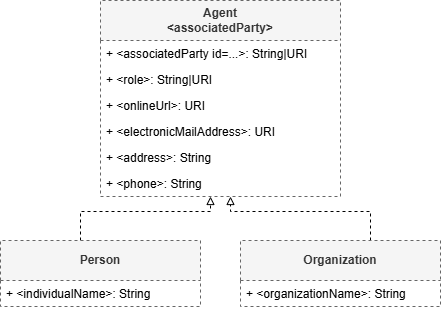

The diagram above was exported from draw.io. Its source (the exported page's mxGraphModel, read from the mxfile embedded in the PNG):
<mxGraphModel dx="2218" dy="749" grid="1" gridSize="10" guides="1" tooltips="1" connect="1" arrows="1" fold="1" page="1" pageScale="1" pageWidth="850" pageHeight="1100" math="0" shadow="0">
  <root>
    <mxCell id="0" />
    <mxCell id="1" parent="0" />
    <mxCell id="2" parent="1" style="swimlane;fontStyle=0;childLayout=stackLayout;horizontal=1;startSize=40;fillColor=#f5f5f5;horizontalStack=0;resizeParent=1;resizeParentMax=0;resizeLast=0;collapsible=1;marginBottom=0;whiteSpace=wrap;html=1;fontColor=#333333;strokeColor=#666666;dashed=1;" value="&lt;div&gt;&lt;b&gt;Agent&lt;/b&gt;&lt;/div&gt;&lt;div&gt;&lt;b&gt;&amp;lt;associatedParty&amp;gt;&lt;/b&gt;&lt;/div&gt;" vertex="1">
      <mxGeometry height="196" width="240" x="-60" y="440" as="geometry" />
    </mxCell>
    <mxCell id="3" parent="2" style="text;strokeColor=none;fillColor=none;align=left;verticalAlign=top;spacingLeft=4;spacingRight=4;overflow=hidden;rotatable=0;points=[[0,0.5],[1,0.5]];portConstraint=eastwest;whiteSpace=wrap;html=1;" value="+ &amp;lt;associatedParty id=...&amp;gt;: String|URI" vertex="1">
      <mxGeometry height="26" width="240" y="40" as="geometry" />
    </mxCell>
    <mxCell id="4" parent="2" style="text;strokeColor=none;fillColor=none;align=left;verticalAlign=top;spacingLeft=4;spacingRight=4;overflow=hidden;rotatable=0;points=[[0,0.5],[1,0.5]];portConstraint=eastwest;whiteSpace=wrap;html=1;" value="+ &amp;lt;role&amp;gt;: String|URI" vertex="1">
      <mxGeometry height="26" width="240" y="66" as="geometry" />
    </mxCell>
    <mxCell id="5" parent="2" style="text;strokeColor=none;fillColor=none;align=left;verticalAlign=top;spacingLeft=4;spacingRight=4;overflow=hidden;rotatable=0;points=[[0,0.5],[1,0.5]];portConstraint=eastwest;whiteSpace=wrap;html=1;" value="+ &amp;lt;onlineUrl&amp;gt;: URI" vertex="1">
      <mxGeometry height="26" width="240" y="92" as="geometry" />
    </mxCell>
    <mxCell id="6" parent="2" style="text;strokeColor=none;fillColor=none;align=left;verticalAlign=top;spacingLeft=4;spacingRight=4;overflow=hidden;rotatable=0;points=[[0,0.5],[1,0.5]];portConstraint=eastwest;whiteSpace=wrap;html=1;" value="+ &amp;lt;electronicMailAddress&amp;gt;: URI" vertex="1">
      <mxGeometry height="26" width="240" y="118" as="geometry" />
    </mxCell>
    <mxCell id="7" parent="2" style="text;strokeColor=none;fillColor=none;align=left;verticalAlign=top;spacingLeft=4;spacingRight=4;overflow=hidden;rotatable=0;points=[[0,0.5],[1,0.5]];portConstraint=eastwest;whiteSpace=wrap;html=1;" value="+ &amp;lt;address&amp;gt;: String" vertex="1">
      <mxGeometry height="26" width="240" y="144" as="geometry" />
    </mxCell>
    <mxCell id="8" parent="2" style="text;strokeColor=none;fillColor=none;align=left;verticalAlign=top;spacingLeft=4;spacingRight=4;overflow=hidden;rotatable=0;points=[[0,0.5],[1,0.5]];portConstraint=eastwest;whiteSpace=wrap;html=1;" value="+ &amp;lt;phone&amp;gt;: String" vertex="1">
      <mxGeometry height="26" width="240" y="170" as="geometry" />
    </mxCell>
    <mxCell id="9" edge="1" parent="1" style="edgeStyle=orthogonalEdgeStyle;rounded=0;orthogonalLoop=1;jettySize=auto;html=1;dashed=1;endArrow=block;endFill=0;">
      <mxGeometry relative="1" as="geometry">
        <Array as="points">
          <mxPoint x="-80" y="651" />
          <mxPoint x="50" y="651" />
        </Array>
        <mxPoint x="-80" y="680" as="sourcePoint" />
        <mxPoint x="50" y="636" as="targetPoint" />
      </mxGeometry>
    </mxCell>
    <mxCell id="10" parent="1" style="swimlane;fontStyle=0;childLayout=stackLayout;horizontal=1;startSize=40;fillColor=#f5f5f5;horizontalStack=0;resizeParent=1;resizeParentMax=0;resizeLast=0;collapsible=1;marginBottom=0;whiteSpace=wrap;html=1;fontColor=#333333;strokeColor=#666666;dashed=1;" value="&lt;b&gt;Person&lt;/b&gt;" vertex="1">
      <mxGeometry height="66" width="200" x="-160" y="680" as="geometry" />
    </mxCell>
    <mxCell id="11" parent="10" style="text;strokeColor=none;fillColor=none;align=left;verticalAlign=top;spacingLeft=4;spacingRight=4;overflow=hidden;rotatable=0;points=[[0,0.5],[1,0.5]];portConstraint=eastwest;whiteSpace=wrap;html=1;" value="+ &amp;lt;individualName&amp;gt;: String" vertex="1">
      <mxGeometry height="26" width="200" y="40" as="geometry" />
    </mxCell>
    <mxCell id="12" edge="1" parent="1" source="13" style="edgeStyle=orthogonalEdgeStyle;rounded=0;orthogonalLoop=1;jettySize=auto;html=1;dashed=1;endArrow=block;endFill=0;" target="2">
      <mxGeometry relative="1" as="geometry">
        <Array as="points">
          <mxPoint x="210" y="651" />
          <mxPoint x="70" y="651" />
        </Array>
      </mxGeometry>
    </mxCell>
    <mxCell id="13" parent="1" style="swimlane;fontStyle=0;childLayout=stackLayout;horizontal=1;startSize=40;fillColor=#f5f5f5;horizontalStack=0;resizeParent=1;resizeParentMax=0;resizeLast=0;collapsible=1;marginBottom=0;whiteSpace=wrap;html=1;fontColor=#333333;strokeColor=#666666;dashed=1;" value="&lt;b&gt;Organization&lt;/b&gt;" vertex="1">
      <mxGeometry height="66" width="200" x="80" y="680" as="geometry" />
    </mxCell>
    <mxCell id="14" parent="13" style="text;strokeColor=none;fillColor=none;align=left;verticalAlign=top;spacingLeft=4;spacingRight=4;overflow=hidden;rotatable=0;points=[[0,0.5],[1,0.5]];portConstraint=eastwest;whiteSpace=wrap;html=1;" value="+ &amp;lt;organizationName&amp;gt;: String" vertex="1">
      <mxGeometry height="26" width="200" y="40" as="geometry" />
    </mxCell>
  </root>
</mxGraphModel>